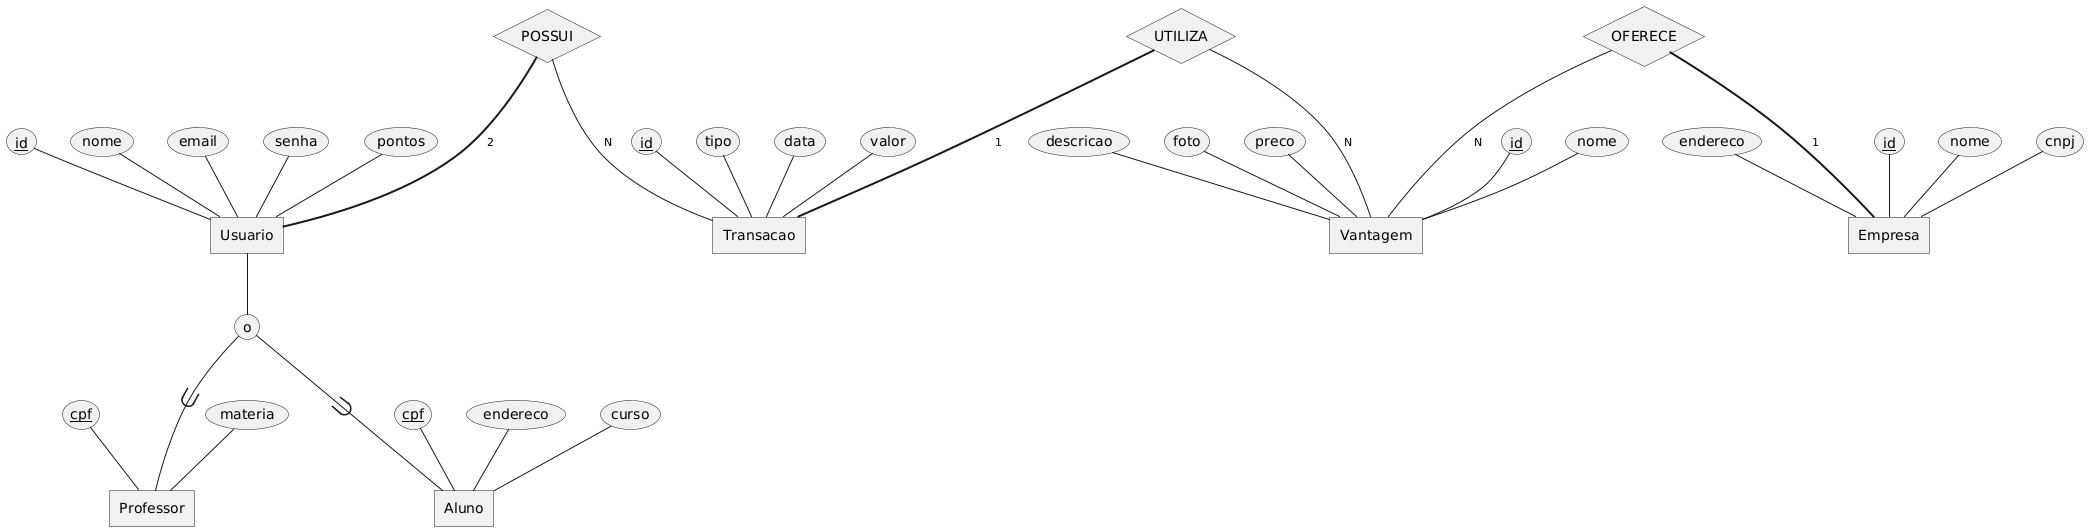

The diagram above was rendered by PlantUML. Its source (embedded in the PNG):
@startchen

entity Usuario{
  "id" as ID <<key>>
  "nome" as Nome
  "email" as Email
  "senha" as Senha
  "pontos" as Pontos : int
}

entity Professor{
  "cpf" as CPF <<key>>
  "materia" as Materia
}

entity Aluno{
  "cpf" as CPF <<key>>
  "endereco" as Endereco
  "curso" as Curso
}

entity "Transacao" as TRANSACAO {
  "id" as ID <<key>>
  "tipo" as Tipo : Enum
  "data" as Data : Date
  "valor" as Valor : float
}

entity Vantagem{
  "id" as ID <<key>>
  "nome" as Nome
  "descricao" as Descricao
  "foto" as Foto
  "preco" as Preco : double
}

entity Empresa {
  "id" as ID <<key>>
  "nome" as Nome
  "cnpj" as CNPJ
  "endereco" as Endereco
}

relationship POSSUI {
}

relationship UTILIZA {
}

relationship OFERECE {
}

POSSUI =2= Usuario
POSSUI -N- TRANSACAO 

UTILIZA =1= TRANSACAO
UTILIZA -N- Vantagem

OFERECE =1= Empresa
OFERECE -N- Vantagem

Usuario ->- o { Professor, Aluno }

@endchen